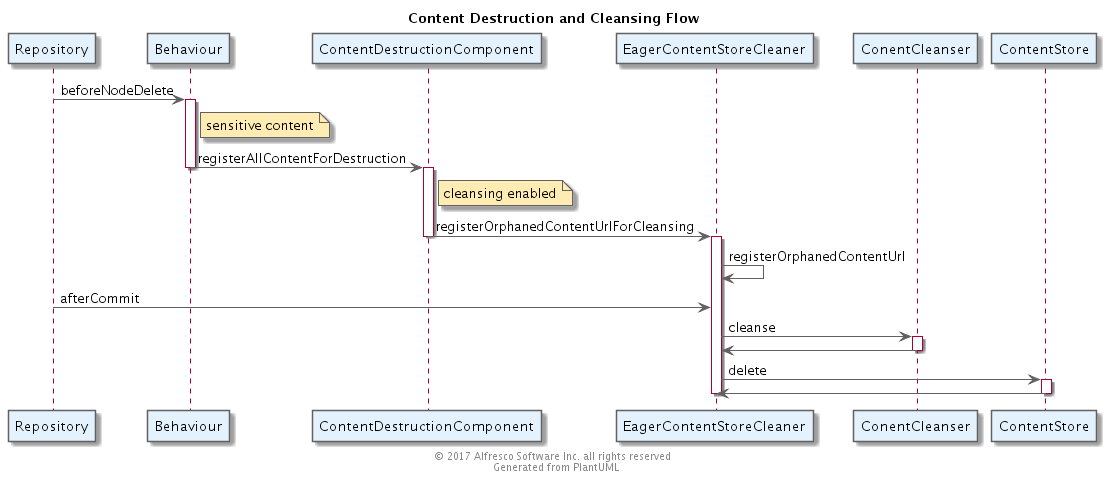

The diagram above was rendered by PlantUML. Its source (embedded in the PNG):
@startuml
' Use straight lines
skinparam linetype ortho

' Color Scheme
' Selected from Google Material Design color palette: https://material.google.com/style/color.html#color-color-palette
skinparam backgroundColor white

skinparam actorBorderColor #616161

skinparam classArrowColor #616161
skinparam classBackgroundColor #FFF9C4
skinparam classBorderColor #616161

skinparam componentArrowColor #616161
skinparam componentBackgroundColor #FFF8E1
skinparam componentBorderColor #616161

skinparam nodeArrowColor #616161
skinParam nodeBackgroundColor #E0F7FA
skinParam nodeBorderColor #616161

skinparam objectArrowColor #616161
skinParam objectBackgroundColor #FFEBEE
skinParam objectBorderColor #616161

skinparam queueArrowColor #616161
skinParam queueBackgroundColor #F3E5F5
skinParam queueBorderColor #616161

skinparam databaseArrowColor #616161
skinParam databaseBackgroundColor #E0E0E0
skinParam databaseBorderColor #616161

skinparam frameBackgroundColor #E0F7FA
skinparam frameBorderColor #616161

skinparam entityBackgroundColor #F9FBE7
skinparam entityBorderColor #616161

skinparam participantBackgroundColor #E3F2FD
skinparam participantBorderColor #616161

skinparam noteBackgroundColor #FFECB3
skinparam noteBorderColor #616161

'  Stamp the files as generated and copyrighted
center footer © 2017 Alfresco Software Inc. all rights reserved \n Generated from PlantUML

Title: Content Destruction and Cleansing Flow

participant "Repository" as R
participant "Behaviour" as B
participant "ContentDestructionComponent" as CDC
participant "EagerContentStoreCleaner" as ECSC
participant ConentCleanser as CC
participant ContentStore as CS

R->B:beforeNodeDelete
activate B

note right of B: sensitive content
B->CDC:registerAllContentForDestruction
deactivate B
activate CDC
note right of CDC: cleansing enabled

CDC->ECSC:registerOrphanedContentUrlForCleansing
deactivate CDC
activate ECSC

ECSC->ECSC: registerOrphanedContentUrl

R->ECSC:afterCommit

ECSC->CC:cleanse
activate CC
CC->ECSC
deactivate CC

ECSC->CS:delete
activate CS
CS->ECSC
deactivate CS
deactivate ECSC

@enduml